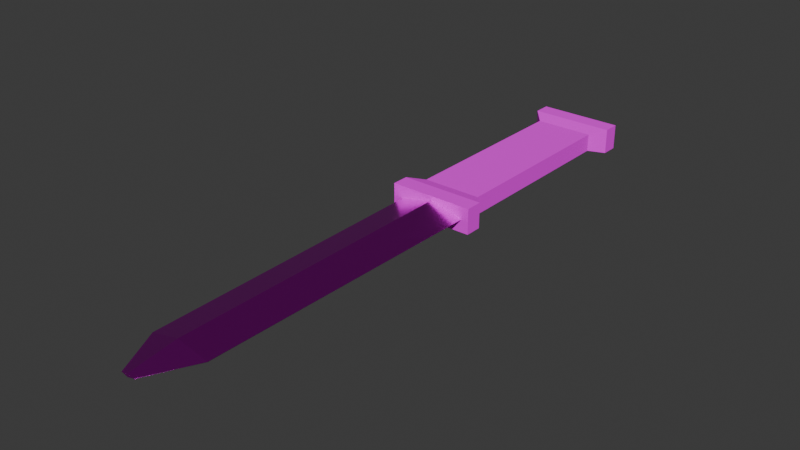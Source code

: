 # Source: dagger.blend  (saved by Blender 5.0.119; exported with 4.5.12 LTS)
import bpy
from mathutils import Matrix  # noqa: F401  (used for matrix-valued properties, if any)

bpy.ops.wm.read_factory_settings(use_empty=True)
scene = bpy.context.scene
scene.name = 'Scene'

# ---- collections
col_collection = bpy.data.collections.new('Collection'); scene.collection.children.link(col_collection)

# ---- images (referenced by path relative to the original .blend; pixels are not part of the script)
import os
ASSET_DIR = os.environ.get("B2B_ASSET_DIR", "")  # directory of the original .blend (textures are referenced by path, not embedded)
HERE = os.path.dirname(os.path.abspath(__file__))  # packed textures are extracted next to this script under _unpacked/

def load_image(name, relpath, width, height, colorspace="sRGB"):
    """Load a texture the original file referenced (path relative to the .blend, or extracted next to this script)."""
    p = next((c for c in (os.path.join(HERE, relpath), os.path.join(ASSET_DIR, relpath)) if relpath and os.path.exists(c)), "")
    if p:
        img = bpy.data.images.load(p, check_existing=True)
        img.name = name
    else:  # same state as the original file: an image datablock whose file is absent (Cycles renders it pink)
        img = bpy.data.images.new(name, width, height)
        img.source = "FILE"
        img.filepath = "//" + (relpath or name)
    img.colorspace_settings.name = colorspace
    return img
img_blade = load_image('blade', 'blade.png', 1024, 1024, 'sRGB')
img_handle = load_image('handle', 'handle.png', 1024, 1024, 'sRGB')

# ---- materials (node trees are filled in below, after node groups)
mat_blade = bpy.data.materials.new('blade')
mat_handle = bpy.data.materials.new('handle')

# ---- material node trees
mat_blade.use_nodes = True; mat_blade.node_tree.nodes.clear()
_N = mat_blade.node_tree.nodes; _L = mat_blade.node_tree.links
n0 = _N.new('ShaderNodeBsdfPrincipled'); n0.name = 'Principled BSDF'; n0.location = (-200, 100)
n0.inputs[1].default_value = 1.0
n0.inputs[2].default_value = 0.2909
n1 = _N.new('ShaderNodeOutputMaterial'); n1.name = 'Material Output'; n1.location = (200, 100)
n2 = _N.new('ShaderNodeTexImage'); n2.name = 'Image Texture'; n2.location = (-644, 38)
n2.image = img_blade
n2.interpolation = 'Closest'
_L.new(n0.outputs[0], n1.inputs[0])
_L.new(n2.outputs[0], n0.inputs[0])
_L.new(n2.outputs[1], n0.inputs[4])
n1.is_active_output = True
mat_handle.use_nodes = True; mat_handle.node_tree.nodes.clear()
_N = mat_handle.node_tree.nodes; _L = mat_handle.node_tree.links
n0 = _N.new('ShaderNodeBsdfPrincipled'); n0.name = 'Principled BSDF'; n0.location = (-200, 100)
n0.inputs[2].default_value = 1.0
n1 = _N.new('ShaderNodeOutputMaterial'); n1.name = 'Material Output'; n1.location = (200, 100)
n2 = _N.new('ShaderNodeTexImage'); n2.name = 'Image Texture'; n2.location = (-650, -15)
n2.image = img_handle
n2.interpolation = 'Closest'
_L.new(n0.outputs[0], n1.inputs[0])
_L.new(n2.outputs[0], n0.inputs[0])
_L.new(n2.outputs[1], n0.inputs[4])
n1.is_active_output = True

# ---- world
world_world = bpy.data.worlds.new('World'); scene.world = world_world
world_world.use_nodes = True; world_world.node_tree.nodes.clear()
_N = world_world.node_tree.nodes; _L = world_world.node_tree.links
n0 = _N.new('ShaderNodeOutputWorld'); n0.name = 'World Output'; n0.location = (200, 100)
n1 = _N.new('ShaderNodeBackground'); n1.name = 'Background'; n1.location = (-200, 100)
n1.inputs[0].default_value = (0.05088, 0.05088, 0.05088, 1.0)
_L.new(n1.outputs[0], n0.inputs[0])
n0.is_active_output = True
world_world.color = (0.05088, 0.05088, 0.05088)
world_world.sun_shadow_jitter_overblur = 0.0

# ---- meshes
me_cube = bpy.data.meshes.new('Cube')
me_cube.from_pydata([(1.0, 0.2, -0.0003666), (-0.7286, 0.1788, 0.004937), (1.0, 0.0, 0.5008), (-0.7325, 0.0, 0.4495), (-1.002, 0.04027, -0.007869), (-1.003, 0.0, 0.09112), (-1.002, 0.0, -0.007869), (1.0, -0.2, -0.0003666), (-0.7286, -0.1788, 0.004937), (-1.002, -0.04027, -0.007869)], [], [(0, 1, 3, 2), (1, 4, 5, 3), (5, 4, 6), (7, 2, 3, 8), (8, 3, 5, 9), (5, 6, 9)])
_uv = me_cube.uv_layers.new(name='UVMap')
_uv.uv.foreach_set('vector', [6.062e-05, 0.8198, 0.7872, 0.1216, 0.8622, 0.2005, 0.08195, 0.9098, 0.7872, 0.1216, 0.967, 0.0721, 0.9839, 0.08983, 0.8622, 0.2005, 0.8515, 0.07511, 0.772, 0.1182, 0.837, 0.05914, 0.1638, 0.9999, 0.08195, 0.9098, 0.8622, 0.2005, 0.9336, 0.2826, 0.9336, 0.2826, 0.8622, 0.2005, 0.9839, 0.08983, 0.9999, 0.1084, 0.8515, 0.07511, 0.837, 0.05914, 0.9019, 6.056e-05])
me_cube.materials.append(mat_blade)
me_cube.update()
me_cube_001 = bpy.data.meshes.new('Cube.001')
me_cube_001.from_pydata([(-1.0, 1.0, 1.0), (0.5, 1.0, 1.0), (-0.9, 1.0, 1.0), (0.4, 1.0, 1.0), (-0.815, 0.7, 0.7), (0.315, 0.7, 0.7), (-1.0, 1.0, 0.0), (0.5, 1.0, 0.0), (-0.9, 1.0, 0.0), (0.4, 1.0, 0.0), (-0.815, 0.7, 0.0), (0.315, 0.7, 0.0), (-1.0, 0.0, 1.0), (0.5, 0.0, 1.0), (-0.9, 0.0, 1.0), (0.4, 0.0, 1.0), (-0.815, 0.0, 0.7), (0.315, 0.0, 0.7), (0.5, 0.0, 0.0), (-1.0, -1.0, 1.0), (0.5, -1.0, 1.0), (-0.9, -1.0, 1.0), (0.4, -1.0, 1.0), (-0.815, -0.7, 0.7), (0.315, -0.7, 0.7), (-1.0, -1.0, 0.0), (0.5, -1.0, 0.0), (-0.9, -1.0, 0.0), (0.4, -1.0, 0.0), (-0.815, -0.7, 0.0), (0.315, -0.7, 0.0), (-1.0, 1.0, 1.0), (-1.0, 1.0, 0.0), (-1.0, 0.0, 1.0), (-1.0, 0.0, 0.0), (-1.0, -1.0, 1.0), (-1.0, -1.0, 0.0)], [], [(9, 3, 1, 7), (6, 0, 2, 8), (11, 5, 3, 9), (8, 2, 4, 10), (16, 17, 5, 4), (10, 4, 5, 11), (3, 5, 17, 15), (1, 3, 15, 13), (4, 2, 14, 16), (2, 0, 12, 14), (7, 1, 13, 18), (28, 26, 20, 22), (25, 27, 21, 19), (30, 28, 22, 24), (27, 29, 23, 21), (16, 23, 24, 17), (29, 30, 24, 23), (22, 15, 17, 24), (20, 13, 15, 22), (23, 16, 14, 21), (21, 14, 12, 19), (26, 18, 13, 20), (34, 33, 31, 32), (34, 36, 35, 33)])
_uv = me_cube_001.uv_layers.new(name='UVMap')
_uv.uv.foreach_set('vector', [0.3625, 0.9225, 0.4113, 0.9225, 0.4113, 0.9875, 0.3625, 0.9875, 0.3625, 0.01251, 0.4113, 0.01251, 0.4113, 0.07751, 0.3625, 0.07751, 0.3625, 0.8672, 0.3966, 0.8672, 0.4113, 0.9225, 0.3625, 0.9225, 0.3625, 0.07751, 0.4113, 0.07751, 0.3966, 0.1328, 0.3625, 0.1328, 0.175, 0.8672, 0.175, 0.1328, 0.2888, 0.1328, 0.2888, 0.8672, 0.3625, 0.1328, 0.3966, 0.1328, 0.3966, 0.8672, 0.3625, 0.8672, 0.3375, 0.07751, 0.2888, 0.1328, 0.175, 0.1328, 0.175, 0.07751, 0.3375, 0.01251, 0.3375, 0.07751, 0.175, 0.07751, 0.175, 0.01251, 0.2888, 0.8672, 0.3375, 0.9225, 0.175, 0.9225, 0.175, 0.8672, 0.3375, 0.9225, 0.3375, 0.9875, 0.175, 0.9875, 0.175, 0.9225, 0.5838, 0.01251, 0.6326, 0.01251, 0.6326, 0.175, 0.5838, 0.175, 0.4363, 0.07751, 0.4363, 0.01251, 0.485, 0.01251, 0.485, 0.07751, 0.4363, 0.9875, 0.4363, 0.9225, 0.485, 0.9225, 0.485, 0.9875, 0.4363, 0.1328, 0.4363, 0.07751, 0.485, 0.07751, 0.4704, 0.1328, 0.4363, 0.9225, 0.4363, 0.8672, 0.4704, 0.8672, 0.485, 0.9225, 0.175, 0.8672, 0.06126, 0.8672, 0.06126, 0.1328, 0.175, 0.1328, 0.4363, 0.8672, 0.4363, 0.1328, 0.4704, 0.1328, 0.4704, 0.8672, 0.01251, 0.07751, 0.175, 0.07751, 0.175, 0.1328, 0.06126, 0.1328, 0.01251, 0.01251, 0.175, 0.01251, 0.175, 0.07751, 0.01251, 0.07751, 0.06126, 0.8672, 0.175, 0.8672, 0.175, 0.9225, 0.01251, 0.9225, 0.01251, 0.9225, 0.175, 0.9225, 0.175, 0.9875, 0.01251, 0.9875, 0.5838, 0.3375, 0.5838, 0.175, 0.6326, 0.175, 0.6326, 0.3375, 0.51, 0.175, 0.5588, 0.175, 0.5588, 0.3375, 0.51, 0.3375, 0.51, 0.175, 0.51, 0.01251, 0.5588, 0.01251, 0.5588, 0.175])
me_cube_001.materials.append(mat_handle)
me_cube_001.update()

# ---- objects
ob_blade = bpy.data.objects.new('blade', me_cube)
ob_handle = bpy.data.objects.new('handle', me_cube_001)

# ---- transforms, parenting, visibility, modifiers, constraints
ob_blade.location = (0.0, 0.0, 0.0)
ob_blade.rotation_euler = (0.0, -0.0, -4.712)
ob_blade.scale = (1.0, 1.0, 0.1)
_m = ob_blade.modifiers.new('Mirror', 'MIRROR')
_m.use_axis = (False, False, True)
ob_handle.location = (-0.007188, 2.0, 0.0)
ob_handle.rotation_euler = (0.0, -0.0, -4.712)
ob_handle.scale = (1.0, 0.25, 0.075)
_m = ob_handle.modifiers.new('Mirror', 'MIRROR')
_m.use_axis = (False, False, True)

# ---- collection membership
col_collection.objects.link(ob_blade)
col_collection.objects.link(ob_handle)

# ---- scene / render settings (as saved in the file)
scene.frame_start = 1; scene.frame_end = 250; scene.frame_set(7)
scene.render.engine = 'BLENDER_EEVEE_NEXT'
scene.render.bake_bias = 0.0
scene.render.bake_samples = 0
scene.cycles.sampling_pattern = 'TABULATED_SOBOL'
scene.eevee.use_volume_custom_range = False
bpy.context.view_layer.update()

# ---- added for rendering (the .blend has no active camera and no usable light): camera, sun
cam_auto = bpy.data.cameras.new('AutoCamera')
cam_auto.lens = 50.0
cam_auto.sensor_width = 36.0
cam_auto.clip_end = 1000.0
ob_auto_camera = bpy.data.objects.new('AutoCamera', cam_auto)
scene.collection.objects.link(ob_auto_camera)
ob_auto_camera.location = (3.26926, -3.18325, 2.62116)
ob_auto_camera.rotation_euler = (1.09748, -7.21219e-08, 0.694738)
scene.camera = ob_auto_camera
light_auto_sun = bpy.data.lights.new('AutoSun', 'SUN')
light_auto_sun.energy = 3.0
light_auto_sun.angle = 0.0523599
ob_auto_sun = bpy.data.objects.new('AutoSun', light_auto_sun)
scene.collection.objects.link(ob_auto_sun)
ob_auto_sun.rotation_euler = (0.872665, 0.174533, 0.523599)
bpy.context.view_layer.update()
